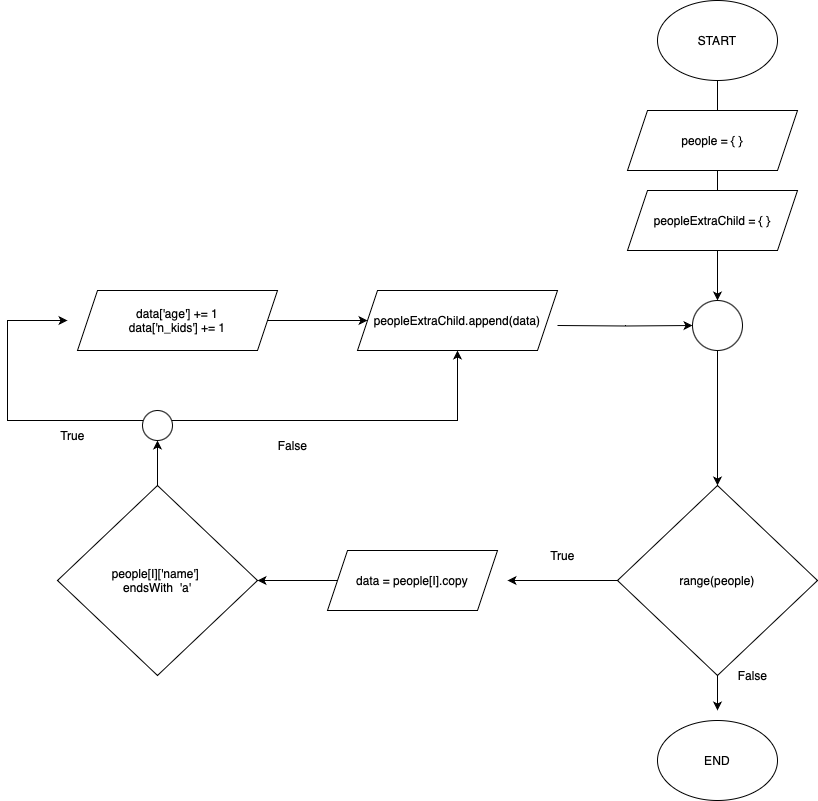

The diagram above was exported from draw.io. Its source (the exported page's mxGraphModel, read from the mxfile embedded in the PNG):
<mxGraphModel dx="2013" dy="836" grid="1" gridSize="10" guides="1" tooltips="1" connect="1" arrows="1" fold="1" page="1" pageScale="1" pageWidth="827" pageHeight="1169" math="0" shadow="0">
  <root>
    <mxCell id="0" />
    <mxCell id="1" parent="0" />
    <mxCell id="w23v-U_mb87v2jIvH582-33" style="edgeStyle=orthogonalEdgeStyle;rounded=0;orthogonalLoop=1;jettySize=auto;html=1;" edge="1" parent="1" source="HPwpLh6KKD_884cppFAu-12">
      <mxGeometry relative="1" as="geometry">
        <mxPoint y="220" as="targetPoint" />
      </mxGeometry>
    </mxCell>
    <mxCell id="HPwpLh6KKD_884cppFAu-12" value="START" style="ellipse;whiteSpace=wrap;html=1;" parent="1" vertex="1">
      <mxGeometry x="-60" y="100" width="120" height="80" as="geometry" />
    </mxCell>
    <mxCell id="HPwpLh6KKD_884cppFAu-13" value="END" style="ellipse;whiteSpace=wrap;html=1;" parent="1" vertex="1">
      <mxGeometry x="-60" y="820" width="120" height="80" as="geometry" />
    </mxCell>
    <mxCell id="Zqh5-t-63-4ukM7eZIXJ-5" value="" style="edgeStyle=orthogonalEdgeStyle;rounded=0;orthogonalLoop=1;jettySize=auto;html=1;" parent="1" edge="1">
      <mxGeometry relative="1" as="geometry">
        <mxPoint y="270" as="sourcePoint" />
        <mxPoint y="400" as="targetPoint" />
      </mxGeometry>
    </mxCell>
    <mxCell id="Zqh5-t-63-4ukM7eZIXJ-19" value="" style="edgeStyle=orthogonalEdgeStyle;rounded=0;orthogonalLoop=1;jettySize=auto;html=1;" parent="1" source="Zqh5-t-63-4ukM7eZIXJ-4" target="Zqh5-t-63-4ukM7eZIXJ-6" edge="1">
      <mxGeometry relative="1" as="geometry" />
    </mxCell>
    <mxCell id="Zqh5-t-63-4ukM7eZIXJ-4" value="" style="ellipse;whiteSpace=wrap;html=1;aspect=fixed;" parent="1" vertex="1">
      <mxGeometry x="-25" y="400" width="50" height="50" as="geometry" />
    </mxCell>
    <mxCell id="w23v-U_mb87v2jIvH582-37" style="edgeStyle=orthogonalEdgeStyle;rounded=0;orthogonalLoop=1;jettySize=auto;html=1;" edge="1" parent="1" source="Zqh5-t-63-4ukM7eZIXJ-6">
      <mxGeometry relative="1" as="geometry">
        <mxPoint x="-210" y="680" as="targetPoint" />
      </mxGeometry>
    </mxCell>
    <mxCell id="w23v-U_mb87v2jIvH582-39" style="edgeStyle=orthogonalEdgeStyle;rounded=0;orthogonalLoop=1;jettySize=auto;html=1;" edge="1" parent="1" source="Zqh5-t-63-4ukM7eZIXJ-6">
      <mxGeometry relative="1" as="geometry">
        <mxPoint y="810" as="targetPoint" />
      </mxGeometry>
    </mxCell>
    <mxCell id="Zqh5-t-63-4ukM7eZIXJ-6" value="range(people)" style="rhombus;whiteSpace=wrap;html=1;fontColor=light-dark(#000000,#CC0000);" parent="1" vertex="1">
      <mxGeometry x="-100" y="585" width="200" height="190" as="geometry" />
    </mxCell>
    <mxCell id="Zqh5-t-63-4ukM7eZIXJ-23" value="True" style="text;html=1;align=center;verticalAlign=middle;resizable=0;points=[];autosize=1;strokeColor=none;fillColor=none;" parent="1" vertex="1">
      <mxGeometry x="-180" y="640" width="50" height="30" as="geometry" />
    </mxCell>
    <mxCell id="w23v-U_mb87v2jIvH582-25" value="" style="edgeStyle=orthogonalEdgeStyle;rounded=0;orthogonalLoop=1;jettySize=auto;html=1;" edge="1" parent="1" target="Zqh5-t-63-4ukM7eZIXJ-4">
      <mxGeometry relative="1" as="geometry">
        <mxPoint x="-160" y="425" as="sourcePoint" />
      </mxGeometry>
    </mxCell>
    <mxCell id="w23v-U_mb87v2jIvH582-29" value="False" style="text;html=1;align=center;verticalAlign=middle;resizable=0;points=[];autosize=1;strokeColor=none;fillColor=none;" vertex="1" parent="1">
      <mxGeometry x="10" y="760" width="50" height="30" as="geometry" />
    </mxCell>
    <mxCell id="w23v-U_mb87v2jIvH582-30" value="people = { }" style="shape=parallelogram;perimeter=parallelogramPerimeter;whiteSpace=wrap;html=1;fixedSize=1;" vertex="1" parent="1">
      <mxGeometry x="-90" y="210" width="170" height="60" as="geometry" />
    </mxCell>
    <mxCell id="w23v-U_mb87v2jIvH582-34" value="peopleExtraChild = { }" style="shape=parallelogram;perimeter=parallelogramPerimeter;whiteSpace=wrap;html=1;fixedSize=1;" vertex="1" parent="1">
      <mxGeometry x="-90" y="290" width="170" height="60" as="geometry" />
    </mxCell>
    <mxCell id="w23v-U_mb87v2jIvH582-47" style="edgeStyle=orthogonalEdgeStyle;rounded=0;orthogonalLoop=1;jettySize=auto;html=1;" edge="1" parent="1" source="w23v-U_mb87v2jIvH582-58" target="w23v-U_mb87v2jIvH582-46">
      <mxGeometry relative="1" as="geometry">
        <Array as="points">
          <mxPoint x="-260" y="520" />
        </Array>
      </mxGeometry>
    </mxCell>
    <mxCell id="w23v-U_mb87v2jIvH582-53" style="edgeStyle=orthogonalEdgeStyle;rounded=0;orthogonalLoop=1;jettySize=auto;html=1;" edge="1" parent="1" source="w23v-U_mb87v2jIvH582-58">
      <mxGeometry relative="1" as="geometry">
        <mxPoint x="-650" y="420" as="targetPoint" />
        <Array as="points">
          <mxPoint x="-710" y="520" />
          <mxPoint x="-710" y="420" />
          <mxPoint x="-650" y="420" />
        </Array>
      </mxGeometry>
    </mxCell>
    <mxCell id="w23v-U_mb87v2jIvH582-62" value="" style="edgeStyle=orthogonalEdgeStyle;rounded=0;orthogonalLoop=1;jettySize=auto;html=1;" edge="1" parent="1" source="w23v-U_mb87v2jIvH582-35" target="w23v-U_mb87v2jIvH582-58">
      <mxGeometry relative="1" as="geometry" />
    </mxCell>
    <mxCell id="w23v-U_mb87v2jIvH582-35" value="people[I]['name']&amp;nbsp;&lt;div&gt;endsWith &amp;nbsp;'a'&lt;/div&gt;" style="rhombus;whiteSpace=wrap;html=1;fontColor=light-dark(#000000,#CC0000);" vertex="1" parent="1">
      <mxGeometry x="-660" y="585" width="200" height="190" as="geometry" />
    </mxCell>
    <mxCell id="w23v-U_mb87v2jIvH582-41" value="False" style="text;html=1;align=center;verticalAlign=middle;resizable=0;points=[];autosize=1;strokeColor=none;fillColor=none;" vertex="1" parent="1">
      <mxGeometry x="-450" y="530" width="50" height="30" as="geometry" />
    </mxCell>
    <mxCell id="w23v-U_mb87v2jIvH582-43" value="True" style="text;html=1;align=center;verticalAlign=middle;resizable=0;points=[];autosize=1;strokeColor=none;fillColor=none;" vertex="1" parent="1">
      <mxGeometry x="-670" y="520" width="50" height="30" as="geometry" />
    </mxCell>
    <mxCell id="w23v-U_mb87v2jIvH582-45" value="" style="edgeStyle=orthogonalEdgeStyle;rounded=0;orthogonalLoop=1;jettySize=auto;html=1;" edge="1" parent="1" source="w23v-U_mb87v2jIvH582-44" target="w23v-U_mb87v2jIvH582-35">
      <mxGeometry relative="1" as="geometry" />
    </mxCell>
    <mxCell id="w23v-U_mb87v2jIvH582-44" value="data = people[I].copy" style="shape=parallelogram;perimeter=parallelogramPerimeter;whiteSpace=wrap;html=1;fixedSize=1;" vertex="1" parent="1">
      <mxGeometry x="-390" y="650" width="170" height="60" as="geometry" />
    </mxCell>
    <mxCell id="w23v-U_mb87v2jIvH582-46" value="peopleExtraChild.append(data)" style="shape=parallelogram;perimeter=parallelogramPerimeter;whiteSpace=wrap;html=1;fixedSize=1;" vertex="1" parent="1">
      <mxGeometry x="-360" y="390" width="200" height="60" as="geometry" />
    </mxCell>
    <mxCell id="w23v-U_mb87v2jIvH582-61" value="" style="edgeStyle=orthogonalEdgeStyle;rounded=0;orthogonalLoop=1;jettySize=auto;html=1;" edge="1" parent="1" source="w23v-U_mb87v2jIvH582-48" target="w23v-U_mb87v2jIvH582-46">
      <mxGeometry relative="1" as="geometry" />
    </mxCell>
    <mxCell id="w23v-U_mb87v2jIvH582-48" value="data['age'] += 1&lt;div&gt;data['n_kids'] += 1&lt;br&gt;&lt;/div&gt;" style="shape=parallelogram;perimeter=parallelogramPerimeter;whiteSpace=wrap;html=1;fixedSize=1;" vertex="1" parent="1">
      <mxGeometry x="-640" y="390" width="200" height="60" as="geometry" />
    </mxCell>
    <mxCell id="w23v-U_mb87v2jIvH582-58" value="" style="ellipse;whiteSpace=wrap;html=1;aspect=fixed;" vertex="1" parent="1">
      <mxGeometry x="-575" y="510" width="30" height="30" as="geometry" />
    </mxCell>
  </root>
</mxGraphModel>